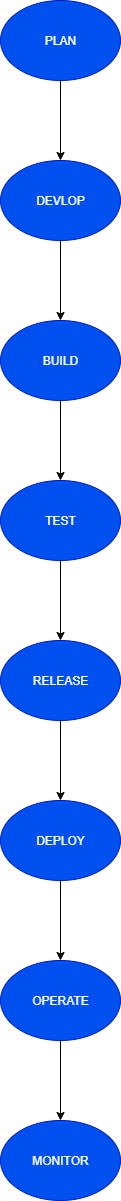

The diagram above was exported from draw.io. Its source (the exported page's mxGraphModel, read from the mxfile embedded in the PNG):
<mxGraphModel dx="1042" dy="527" grid="1" gridSize="10" guides="1" tooltips="1" connect="1" arrows="1" fold="1" page="1" pageScale="1" pageWidth="827" pageHeight="1169" math="0" shadow="0">
  <root>
    <mxCell id="0" />
    <mxCell id="1" parent="0" />
    <mxCell id="dAZSHQXq-QL6-EzTu9xE-3" value="" style="edgeStyle=orthogonalEdgeStyle;rounded=0;orthogonalLoop=1;jettySize=auto;html=1;" edge="1" parent="1" source="dAZSHQXq-QL6-EzTu9xE-1" target="dAZSHQXq-QL6-EzTu9xE-2">
      <mxGeometry relative="1" as="geometry" />
    </mxCell>
    <mxCell id="dAZSHQXq-QL6-EzTu9xE-1" value="PLAN" style="ellipse;whiteSpace=wrap;html=1;fillColor=#0050ef;fontColor=#ffffff;strokeColor=#001DBC;" vertex="1" parent="1">
      <mxGeometry x="350" y="240" width="120" height="80" as="geometry" />
    </mxCell>
    <mxCell id="dAZSHQXq-QL6-EzTu9xE-5" value="" style="edgeStyle=orthogonalEdgeStyle;rounded=0;orthogonalLoop=1;jettySize=auto;html=1;" edge="1" parent="1" source="dAZSHQXq-QL6-EzTu9xE-2" target="dAZSHQXq-QL6-EzTu9xE-4">
      <mxGeometry relative="1" as="geometry" />
    </mxCell>
    <mxCell id="dAZSHQXq-QL6-EzTu9xE-2" value="DEVLOP" style="ellipse;whiteSpace=wrap;html=1;fillColor=#0050ef;fontColor=#ffffff;strokeColor=#001DBC;" vertex="1" parent="1">
      <mxGeometry x="350" y="400" width="120" height="80" as="geometry" />
    </mxCell>
    <mxCell id="dAZSHQXq-QL6-EzTu9xE-7" value="" style="edgeStyle=orthogonalEdgeStyle;rounded=0;orthogonalLoop=1;jettySize=auto;html=1;" edge="1" parent="1" source="dAZSHQXq-QL6-EzTu9xE-4" target="dAZSHQXq-QL6-EzTu9xE-6">
      <mxGeometry relative="1" as="geometry" />
    </mxCell>
    <mxCell id="dAZSHQXq-QL6-EzTu9xE-4" value="BUILD" style="ellipse;whiteSpace=wrap;html=1;fillColor=#0050ef;fontColor=#ffffff;strokeColor=#001DBC;" vertex="1" parent="1">
      <mxGeometry x="350" y="560" width="120" height="80" as="geometry" />
    </mxCell>
    <mxCell id="dAZSHQXq-QL6-EzTu9xE-9" value="" style="edgeStyle=orthogonalEdgeStyle;rounded=0;orthogonalLoop=1;jettySize=auto;html=1;" edge="1" parent="1" source="dAZSHQXq-QL6-EzTu9xE-6" target="dAZSHQXq-QL6-EzTu9xE-8">
      <mxGeometry relative="1" as="geometry" />
    </mxCell>
    <mxCell id="dAZSHQXq-QL6-EzTu9xE-6" value="TEST" style="ellipse;whiteSpace=wrap;html=1;fillColor=#0050ef;fontColor=#ffffff;strokeColor=#001DBC;" vertex="1" parent="1">
      <mxGeometry x="350" y="720" width="120" height="80" as="geometry" />
    </mxCell>
    <mxCell id="dAZSHQXq-QL6-EzTu9xE-11" value="" style="edgeStyle=orthogonalEdgeStyle;rounded=0;orthogonalLoop=1;jettySize=auto;html=1;" edge="1" parent="1" source="dAZSHQXq-QL6-EzTu9xE-8" target="dAZSHQXq-QL6-EzTu9xE-10">
      <mxGeometry relative="1" as="geometry" />
    </mxCell>
    <mxCell id="dAZSHQXq-QL6-EzTu9xE-8" value="RELEASE" style="ellipse;whiteSpace=wrap;html=1;fillColor=#0050ef;fontColor=#ffffff;strokeColor=#001DBC;" vertex="1" parent="1">
      <mxGeometry x="350" y="880" width="120" height="80" as="geometry" />
    </mxCell>
    <mxCell id="dAZSHQXq-QL6-EzTu9xE-13" value="" style="edgeStyle=orthogonalEdgeStyle;rounded=0;orthogonalLoop=1;jettySize=auto;html=1;" edge="1" parent="1" source="dAZSHQXq-QL6-EzTu9xE-10" target="dAZSHQXq-QL6-EzTu9xE-12">
      <mxGeometry relative="1" as="geometry" />
    </mxCell>
    <mxCell id="dAZSHQXq-QL6-EzTu9xE-10" value="DEPLOY" style="ellipse;whiteSpace=wrap;html=1;fillColor=#0050ef;fontColor=#ffffff;strokeColor=#001DBC;" vertex="1" parent="1">
      <mxGeometry x="350" y="1040" width="120" height="80" as="geometry" />
    </mxCell>
    <mxCell id="dAZSHQXq-QL6-EzTu9xE-15" value="" style="edgeStyle=orthogonalEdgeStyle;rounded=0;orthogonalLoop=1;jettySize=auto;html=1;" edge="1" parent="1" source="dAZSHQXq-QL6-EzTu9xE-12" target="dAZSHQXq-QL6-EzTu9xE-14">
      <mxGeometry relative="1" as="geometry" />
    </mxCell>
    <mxCell id="dAZSHQXq-QL6-EzTu9xE-12" value="OPERATE" style="ellipse;whiteSpace=wrap;html=1;fillColor=#0050ef;fontColor=#ffffff;strokeColor=#001DBC;" vertex="1" parent="1">
      <mxGeometry x="350" y="1200" width="120" height="80" as="geometry" />
    </mxCell>
    <mxCell id="dAZSHQXq-QL6-EzTu9xE-14" value="MONITOR" style="ellipse;whiteSpace=wrap;html=1;fillColor=#0050ef;fontColor=#ffffff;strokeColor=#001DBC;" vertex="1" parent="1">
      <mxGeometry x="350" y="1360" width="120" height="80" as="geometry" />
    </mxCell>
  </root>
</mxGraphModel>